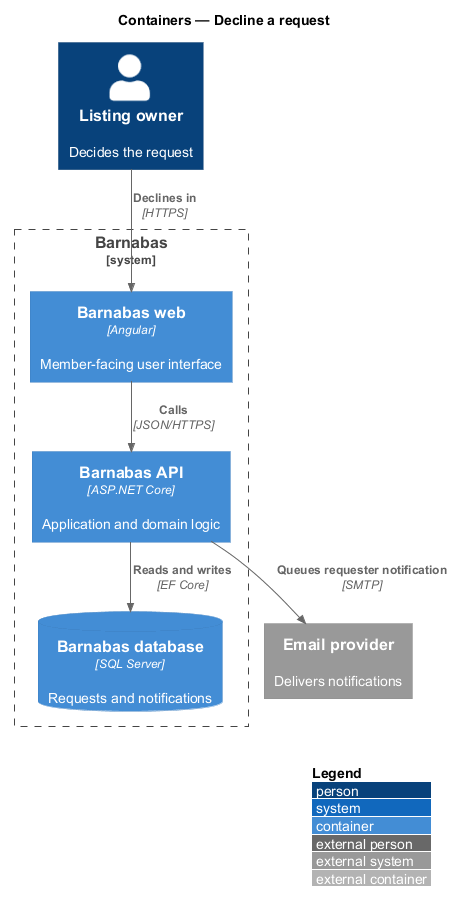

The diagram above was rendered by PlantUML. Its source (embedded in the PNG):
@startuml
!pragma layout smetana
!include <C4/C4_Container>
LAYOUT_WITH_LEGEND()
title Containers — Decline a request

Person(owner, "Listing owner", "Decides the request")
System_Boundary(barnabas, "Barnabas") {
  Container(spa, "Barnabas web", "Angular", "Member-facing user interface")
  Container(api, "Barnabas API", "ASP.NET Core", "Application and domain logic")
  ContainerDb(db, "Barnabas database", "SQL Server", "Requests and notifications")
}
System_Ext(email, "Email provider", "Delivers notifications")

Rel(owner, spa, "Declines in", "HTTPS")
Rel(spa, api, "Calls", "JSON/HTTPS")
Rel(api, db, "Reads and writes", "EF Core")
Rel(api, email, "Queues requester notification", "SMTP")
@enduml